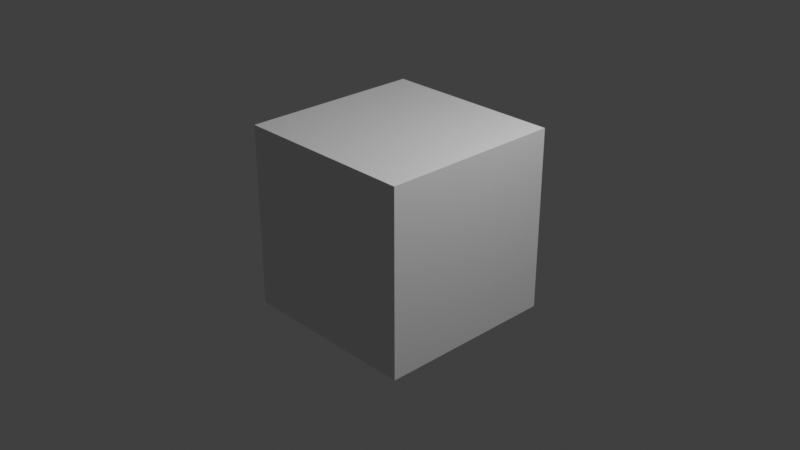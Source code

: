 # Source: audio-extraction.blend  (saved by Blender 3.0.42; exported with 4.5.12 LTS)
import bpy
from mathutils import Matrix  # noqa: F401  (used for matrix-valued properties, if any)

bpy.ops.wm.read_factory_settings(use_empty=True)
scene = bpy.context.scene
scene.name = 'Scene'

# ---- collections
col_collection = bpy.data.collections.new('Collection'); scene.collection.children.link(col_collection)

# ---- materials (node trees are filled in below, after node groups)
mat_material = bpy.data.materials.new('Material')
mat_material.alpha_threshold = 0.0
mat_material.use_transparent_shadow = False
mat_material.line_color = (0.0, 0.0, 0.0, 1.0)

# ---- material node trees
mat_material.use_nodes = True; mat_material.node_tree.nodes.clear()
_N = mat_material.node_tree.nodes; _L = mat_material.node_tree.links
n0 = _N.new('ShaderNodeOutputMaterial'); n0.name = 'Material Output'; n0.location = (300, 300)
n1 = _N.new('ShaderNodeBsdfPrincipled'); n1.name = 'Principled BSDF'; n1.location = (10, 300)
n1.distribution = 'GGX'
n1.subsurface_method = 'RANDOM_WALK_SKIN'
n1.inputs[2].default_value = 0.4
n1.inputs[3].default_value = 1.45
n1.inputs[27].default_value = (0.0, 0.0, 0.0, 1.0)
n1.inputs[28].default_value = 1.0
_L.new(n1.outputs[0], n0.inputs[0])
n0.is_active_output = True

# ---- world
world_world = bpy.data.worlds.new('World'); scene.world = world_world
world_world.use_nodes = True; world_world.node_tree.nodes.clear()
_N = world_world.node_tree.nodes; _L = world_world.node_tree.links
n0 = _N.new('ShaderNodeOutputWorld'); n0.name = 'World Output'; n0.location = (300, 300)
n1 = _N.new('ShaderNodeBackground'); n1.name = 'Background'; n1.location = (10, 300)
n1.inputs[0].default_value = (0.05088, 0.05088, 0.05088, 1.0)
_L.new(n1.outputs[0], n0.inputs[0])
n0.is_active_output = True
world_world.color = (0.05088, 0.05088, 0.05088)
world_world.use_sun_shadow = False
world_world.sun_shadow_jitter_overblur = 0.0

# ---- cameras
cam_camera = bpy.data.cameras.new('Camera')
cam_camera.clip_end = 100.0
cam_camera.ortho_scale = 7.314

# ---- lights
light_light = bpy.data.lights.new('Light', 'POINT')
light_light.transmission_factor = 0.0
light_light.energy = 1000.0
light_light.shadow_soft_size = 0.1
light_light.shadow_maximum_resolution = 0.006
light_light.use_absolute_resolution = True

# ---- meshes
me_cube = bpy.data.meshes.new('Cube')
me_cube.from_pydata([(1.0, 1.0, 1.0), (1.0, 1.0, -1.0), (1.0, -1.0, 1.0), (1.0, -1.0, -1.0), (-1.0, 1.0, 1.0), (-1.0, 1.0, -1.0), (-1.0, -1.0, 1.0), (-1.0, -1.0, -1.0)], [], [(0, 4, 6, 2), (3, 2, 6, 7), (7, 6, 4, 5), (5, 1, 3, 7), (1, 0, 2, 3), (5, 4, 0, 1)])
_uv = me_cube.uv_layers.new(name='UVMap')
_uv.uv.foreach_set('vector', [0.625, 0.5, 0.875, 0.5, 0.875, 0.75, 0.625, 0.75, 0.375, 0.75, 0.625, 0.75, 0.625, 1.0, 0.375, 1.0, 0.375, 0.0, 0.625, 0.0, 0.625, 0.25, 0.375, 0.25, 0.125, 0.5, 0.375, 0.5, 0.375, 0.75, 0.125, 0.75, 0.375, 0.5, 0.625, 0.5, 0.625, 0.75, 0.375, 0.75, 0.375, 0.25, 0.625, 0.25, 0.625, 0.5, 0.375, 0.5])
me_cube.materials.append(mat_material)
me_cube.use_remesh_preserve_volume = False
me_cube.use_remesh_preserve_attributes = False
me_cube.use_mirror_vertex_groups = False
me_cube.update()

# ---- objects
ob_cube = bpy.data.objects.new('Cube', me_cube)
ob_light = bpy.data.objects.new('Light', light_light)
ob_camera = bpy.data.objects.new('Camera', cam_camera)

# ---- transforms, parenting, visibility, modifiers, constraints
ob_cube.location = (0.0, 0.0, 0.0)
ob_cube.lock_rotations_4d = False
ob_cube.empty_display_type = 'ARROWS'
ob_cube.lineart.crease_threshold = 0.0
ob_light.location = (4.076, 1.005, 5.904)
ob_light.rotation_euler = (0.6503, 0.05522, 1.866)
ob_light.lock_rotations_4d = False
ob_light.empty_display_type = 'ARROWS'
ob_light.color = (0.0, 0.0, 0.0, 0.0)
ob_light.lineart.crease_threshold = 0.0
ob_camera.location = (7.359, -6.926, 4.958)
ob_camera.rotation_euler = (1.109, 0.0, 0.8149)
ob_camera.lock_rotations_4d = False
ob_camera.empty_display_type = 'ARROWS'
ob_camera.color = (0.0, 0.0, 0.0, 0.0)
ob_camera.display_type = 'WIRE'
ob_camera.lineart.crease_threshold = 0.0

# ---- collection membership
col_collection.objects.link(ob_cube)
col_collection.objects.link(ob_light)
col_collection.objects.link(ob_camera)

# ---- scene / render settings (as saved in the file)
scene.camera = ob_camera
scene.frame_start = 1; scene.frame_end = 275000; scene.frame_set(254427)
scene.render.engine = 'BLENDER_EEVEE_NEXT'
scene.render.fps = 3
scene.render.fps_base = 0.1001
scene.cycles.sampling_pattern = 'TABULATED_SOBOL'
scene.cycles.use_light_tree = False
scene.view_settings.view_transform = 'Standard'
bpy.context.view_layer.update()
